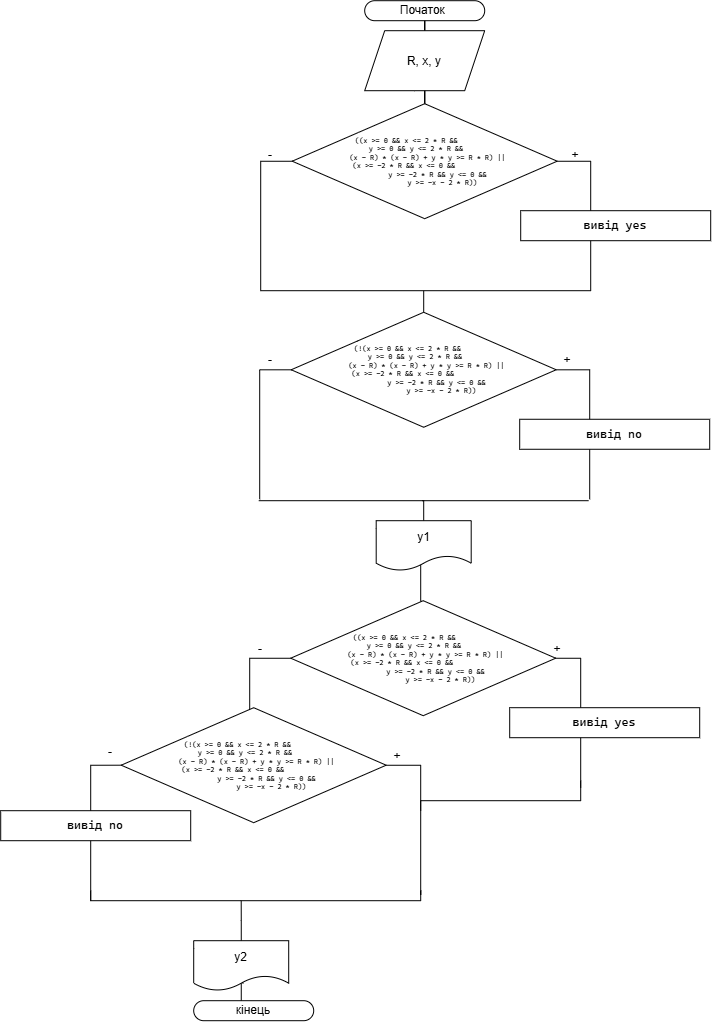

The diagram above was exported from draw.io. Its source (the exported page's mxGraphModel, read from the mxfile embedded in the PNG):
<mxGraphModel dx="1944" dy="590" grid="1" gridSize="10" guides="1" tooltips="1" connect="1" arrows="1" fold="1" page="1" pageScale="1" pageWidth="827" pageHeight="1169" math="0" shadow="0">
  <root>
    <mxCell id="0" />
    <mxCell id="1" parent="0" />
    <mxCell id="Qa3gIyGjmxZDmwBzGlKa-4" edge="1" parent="1" source="Qa3gIyGjmxZDmwBzGlKa-1" style="edgeStyle=orthogonalEdgeStyle;rounded=0;orthogonalLoop=1;jettySize=auto;html=1;endArrow=none;endFill=0;" target="Qa3gIyGjmxZDmwBzGlKa-3" value="">
      <mxGeometry relative="1" as="geometry" />
    </mxCell>
    <mxCell id="Qa3gIyGjmxZDmwBzGlKa-1" parent="1" style="rounded=1;whiteSpace=wrap;html=1;arcSize=50;" value="Початок&amp;nbsp;" vertex="1">
      <mxGeometry height="20" width="120" x="294" y="60" as="geometry" />
    </mxCell>
    <mxCell id="Qa3gIyGjmxZDmwBzGlKa-6" edge="1" parent="1" source="Qa3gIyGjmxZDmwBzGlKa-3" style="edgeStyle=orthogonalEdgeStyle;rounded=0;orthogonalLoop=1;jettySize=auto;html=1;endArrow=none;endFill=0;" target="Qa3gIyGjmxZDmwBzGlKa-5" value="">
      <mxGeometry relative="1" as="geometry" />
    </mxCell>
    <mxCell id="Qa3gIyGjmxZDmwBzGlKa-3" parent="1" style="shape=parallelogram;perimeter=parallelogramPerimeter;whiteSpace=wrap;html=1;shapeInside=1;fixedSize=1;rounded=1;arcSize=0;" value="R, x, y" vertex="1">
      <mxGeometry height="60" width="120" x="294" y="90" as="geometry" />
    </mxCell>
    <mxCell id="Qa3gIyGjmxZDmwBzGlKa-7" edge="1" parent="1" source="Qa3gIyGjmxZDmwBzGlKa-5" style="edgeStyle=orthogonalEdgeStyle;rounded=0;orthogonalLoop=1;jettySize=auto;html=1;endArrow=none;endFill=0;">
      <mxGeometry relative="1" as="geometry">
        <Array as="points">
          <mxPoint x="430" y="190" />
        </Array>
        <mxPoint x="430" y="240" as="targetPoint" />
      </mxGeometry>
    </mxCell>
    <mxCell id="AyEjcajhAtydJ_kWxNW2-3" edge="1" parent="1" source="Qa3gIyGjmxZDmwBzGlKa-5" style="edgeStyle=orthogonalEdgeStyle;rounded=0;orthogonalLoop=1;jettySize=auto;html=1;endArrow=none;endFill=0;">
      <mxGeometry relative="1" as="geometry">
        <Array as="points">
          <mxPoint x="520" y="220.5" />
        </Array>
        <mxPoint x="520" y="350" as="targetPoint" />
      </mxGeometry>
    </mxCell>
    <mxCell id="AyEjcajhAtydJ_kWxNW2-4" edge="1" parent="1" source="Qa3gIyGjmxZDmwBzGlKa-5" style="edgeStyle=orthogonalEdgeStyle;rounded=0;orthogonalLoop=1;jettySize=auto;html=1;endArrow=none;endFill=0;">
      <mxGeometry relative="1" as="geometry">
        <mxPoint x="190" y="350" as="targetPoint" />
      </mxGeometry>
    </mxCell>
    <mxCell id="Qa3gIyGjmxZDmwBzGlKa-5" parent="1" style="rhombus;whiteSpace=wrap;html=1;shapeInside=1;rounded=1;arcSize=0;fontSize=7;align=left;" value="&lt;pre style=&quot;font-family: &amp;quot;Cascadia Mono&amp;quot;;&quot;&gt;&lt;span style=&quot;color: rgb(0, 0, 0);&quot;&gt;(&lt;/span&gt;(x &amp;gt;= 0 &amp;amp;&amp;amp; x &amp;lt;= 2 * R &amp;amp;&amp;amp;&lt;br&gt;        y &amp;gt;= 0 &amp;amp;&amp;amp; y &amp;lt;= 2 * R &amp;amp;&amp;amp;&lt;br&gt;        (x - R) * (x - R) + y * y &amp;gt;= R * R) ||&lt;br&gt;        (x &amp;gt;= -2 * R &amp;amp;&amp;amp; x &amp;lt;= 0 &amp;amp;&amp;amp;&lt;br&gt;            y &amp;gt;= -2 * R &amp;amp;&amp;amp; y &amp;lt;= 0 &amp;amp;&amp;amp;&lt;br&gt;            y &amp;gt;= -x - 2 * R))&lt;/pre&gt;" vertex="1">
      <mxGeometry height="115" width="265" x="221.5" y="163" as="geometry" />
    </mxCell>
    <mxCell id="Qa3gIyGjmxZDmwBzGlKa-8" parent="1" style="rounded=0;whiteSpace=wrap;html=1;" value="&lt;pre style=&quot;font-family: &amp;quot;Cascadia Mono&amp;quot;; font-size: 9pt;&quot;&gt;вивід yes&lt;/pre&gt;" vertex="1">
      <mxGeometry height="30" width="190" x="450" y="270" as="geometry" />
    </mxCell>
    <mxCell id="Qa3gIyGjmxZDmwBzGlKa-15" edge="1" parent="1" style="endArrow=none;html=1;rounded=0;" value="">
      <mxGeometry height="50" relative="1" width="50" as="geometry">
        <mxPoint x="190" y="350" as="sourcePoint" />
        <mxPoint x="520" y="350" as="targetPoint" />
      </mxGeometry>
    </mxCell>
    <mxCell id="Qa3gIyGjmxZDmwBzGlKa-38" edge="1" parent="1" source="Qa3gIyGjmxZDmwBzGlKa-37" style="edgeStyle=orthogonalEdgeStyle;rounded=0;orthogonalLoop=1;jettySize=auto;html=1;endArrow=none;endFill=0;exitX=0.501;exitY=0.854;exitDx=0;exitDy=0;exitPerimeter=0;entryX=0.493;entryY=0.016;entryDx=0;entryDy=0;entryPerimeter=0;" target="AyEjcajhAtydJ_kWxNW2-19">
      <mxGeometry relative="1" as="geometry">
        <Array as="points">
          <mxPoint x="350" y="622.7" />
          <mxPoint x="350" y="660" />
          <mxPoint x="350.6" y="660" />
        </Array>
        <mxPoint x="345.5" y="660" as="targetPoint" />
      </mxGeometry>
    </mxCell>
    <mxCell id="AyEjcajhAtydJ_kWxNW2-13" edge="1" parent="1" source="Qa3gIyGjmxZDmwBzGlKa-37" style="edgeStyle=orthogonalEdgeStyle;rounded=0;orthogonalLoop=1;jettySize=auto;html=1;endArrow=none;endFill=0;">
      <mxGeometry relative="1" as="geometry">
        <mxPoint x="351.5" y="560" as="targetPoint" />
      </mxGeometry>
    </mxCell>
    <mxCell id="Qa3gIyGjmxZDmwBzGlKa-37" parent="1" style="shape=document;whiteSpace=wrap;html=1;boundedLbl=1;" value="y1" vertex="1">
      <mxGeometry height="50" width="95" x="305.5" y="580" as="geometry" />
    </mxCell>
    <mxCell id="Qa3gIyGjmxZDmwBzGlKa-69" edge="1" parent="1" source="Qa3gIyGjmxZDmwBzGlKa-68" style="edgeStyle=orthogonalEdgeStyle;rounded=0;orthogonalLoop=1;jettySize=auto;html=1;endArrow=none;endFill=0;exitX=0.518;exitY=0.854;exitDx=0;exitDy=0;exitPerimeter=0;">
      <mxGeometry relative="1" as="geometry">
        <Array as="points">
          <mxPoint x="172.21" y="1032.68" />
          <mxPoint x="170.53" y="1032.68" />
          <mxPoint x="170.53" y="1070" />
        </Array>
        <mxPoint x="177" y="1070" as="targetPoint" />
      </mxGeometry>
    </mxCell>
    <mxCell id="AyEjcajhAtydJ_kWxNW2-31" edge="1" parent="1" source="Qa3gIyGjmxZDmwBzGlKa-68" style="edgeStyle=orthogonalEdgeStyle;rounded=0;orthogonalLoop=1;jettySize=auto;html=1;endArrow=none;endFill=0;">
      <mxGeometry relative="1" as="geometry">
        <mxPoint x="170.5" y="960" as="targetPoint" />
      </mxGeometry>
    </mxCell>
    <mxCell id="Qa3gIyGjmxZDmwBzGlKa-68" parent="1" style="shape=document;whiteSpace=wrap;html=1;boundedLbl=1;" value="y2" vertex="1">
      <mxGeometry height="50" width="95" x="123" y="1000" as="geometry" />
    </mxCell>
    <mxCell id="Qa3gIyGjmxZDmwBzGlKa-70" parent="1" style="rounded=1;whiteSpace=wrap;html=1;arcSize=50;" value="кінець" vertex="1">
      <mxGeometry height="20" width="120" x="123" y="1060" as="geometry" />
    </mxCell>
    <mxCell id="Qa3gIyGjmxZDmwBzGlKa-74" parent="1" style="text;html=1;whiteSpace=wrap;strokeColor=none;fillColor=none;align=center;verticalAlign=middle;rounded=0;" value="+" vertex="1">
      <mxGeometry height="40" width="54" x="470" y="400" as="geometry" />
    </mxCell>
    <mxCell id="Qa3gIyGjmxZDmwBzGlKa-76" parent="1" style="text;html=1;whiteSpace=wrap;strokeColor=none;fillColor=none;align=center;verticalAlign=middle;rounded=0;" value="+" vertex="1">
      <mxGeometry height="30" width="60" x="475" y="200" as="geometry" />
    </mxCell>
    <mxCell id="Qa3gIyGjmxZDmwBzGlKa-78" parent="1" style="text;html=1;whiteSpace=wrap;strokeColor=none;fillColor=none;align=center;verticalAlign=middle;rounded=0;" value="-" vertex="1">
      <mxGeometry height="30" width="60" x="170" y="200" as="geometry" />
    </mxCell>
    <mxCell id="Qa3gIyGjmxZDmwBzGlKa-79" parent="1" style="text;html=1;whiteSpace=wrap;strokeColor=none;fillColor=none;align=center;verticalAlign=middle;rounded=0;" value="-" vertex="1">
      <mxGeometry height="30" width="60" x="170" y="405" as="geometry" />
    </mxCell>
    <mxCell id="AyEjcajhAtydJ_kWxNW2-5" edge="1" parent="1" source="AyEjcajhAtydJ_kWxNW2-8" style="edgeStyle=orthogonalEdgeStyle;rounded=0;orthogonalLoop=1;jettySize=auto;html=1;endArrow=none;endFill=0;">
      <mxGeometry relative="1" as="geometry">
        <Array as="points">
          <mxPoint x="429" y="398.57" />
        </Array>
        <mxPoint x="429" y="448.57" as="targetPoint" />
      </mxGeometry>
    </mxCell>
    <mxCell id="AyEjcajhAtydJ_kWxNW2-6" edge="1" parent="1" source="AyEjcajhAtydJ_kWxNW2-8" style="edgeStyle=orthogonalEdgeStyle;rounded=0;orthogonalLoop=1;jettySize=auto;html=1;endArrow=none;endFill=0;">
      <mxGeometry relative="1" as="geometry">
        <Array as="points">
          <mxPoint x="519" y="429.07" />
        </Array>
        <mxPoint x="519" y="558.5699999999999" as="targetPoint" />
      </mxGeometry>
    </mxCell>
    <mxCell id="AyEjcajhAtydJ_kWxNW2-7" edge="1" parent="1" source="AyEjcajhAtydJ_kWxNW2-8" style="edgeStyle=orthogonalEdgeStyle;rounded=0;orthogonalLoop=1;jettySize=auto;html=1;endArrow=none;endFill=0;">
      <mxGeometry relative="1" as="geometry">
        <mxPoint x="189" y="558.5699999999999" as="targetPoint" />
      </mxGeometry>
    </mxCell>
    <mxCell id="AyEjcajhAtydJ_kWxNW2-11" edge="1" parent="1" source="AyEjcajhAtydJ_kWxNW2-8" style="edgeStyle=orthogonalEdgeStyle;rounded=0;orthogonalLoop=1;jettySize=auto;html=1;exitX=0.5;exitY=0;exitDx=0;exitDy=0;endArrow=none;endFill=0;">
      <mxGeometry relative="1" as="geometry">
        <mxPoint x="353" y="350" as="targetPoint" />
      </mxGeometry>
    </mxCell>
    <mxCell id="AyEjcajhAtydJ_kWxNW2-8" parent="1" style="rhombus;whiteSpace=wrap;html=1;shapeInside=1;rounded=1;arcSize=0;fontSize=7;align=left;" value="&lt;pre style=&quot;font-family: &amp;quot;Cascadia Mono&amp;quot;;&quot;&gt;&lt;span style=&quot;color: rgb(0, 0, 0);&quot;&gt;(!&lt;/span&gt;(x &amp;gt;= 0 &amp;amp;&amp;amp; x &amp;lt;= 2 * R &amp;amp;&amp;amp;&lt;br&gt;        y &amp;gt;= 0 &amp;amp;&amp;amp; y &amp;lt;= 2 * R &amp;amp;&amp;amp;&lt;br&gt;        (x - R) * (x - R) + y * y &amp;gt;= R * R) ||&lt;br&gt;        (x &amp;gt;= -2 * R &amp;amp;&amp;amp; x &amp;lt;= 0 &amp;amp;&amp;amp;&lt;br&gt;            y &amp;gt;= -2 * R &amp;amp;&amp;amp; y &amp;lt;= 0 &amp;amp;&amp;amp;&lt;br&gt;            y &amp;gt;= -x - 2 * R))&lt;/pre&gt;" vertex="1">
      <mxGeometry height="115" width="265" x="220.5" y="371.57" as="geometry" />
    </mxCell>
    <mxCell id="AyEjcajhAtydJ_kWxNW2-9" parent="1" style="rounded=0;whiteSpace=wrap;html=1;" value="&lt;pre style=&quot;font-family: &amp;quot;Cascadia Mono&amp;quot;; font-size: 9pt;&quot;&gt;вивід no&lt;/pre&gt;" vertex="1">
      <mxGeometry height="30" width="190" x="449" y="478.57" as="geometry" />
    </mxCell>
    <mxCell id="AyEjcajhAtydJ_kWxNW2-10" edge="1" parent="1" style="endArrow=none;html=1;rounded=0;" value="">
      <mxGeometry height="50" relative="1" width="50" as="geometry">
        <mxPoint x="188" y="560" as="sourcePoint" />
        <mxPoint x="518" y="560" as="targetPoint" />
      </mxGeometry>
    </mxCell>
    <mxCell id="AyEjcajhAtydJ_kWxNW2-14" parent="1" style="text;html=1;whiteSpace=wrap;strokeColor=none;fillColor=none;align=center;verticalAlign=middle;rounded=0;" value="+" vertex="1">
      <mxGeometry height="40" width="54" x="460" y="688.4300000000001" as="geometry" />
    </mxCell>
    <mxCell id="AyEjcajhAtydJ_kWxNW2-15" parent="1" style="text;html=1;whiteSpace=wrap;strokeColor=none;fillColor=none;align=center;verticalAlign=middle;rounded=0;" value="-" vertex="1">
      <mxGeometry height="30" width="60" x="160" y="693.4300000000001" as="geometry" />
    </mxCell>
    <mxCell id="AyEjcajhAtydJ_kWxNW2-16" edge="1" parent="1" source="AyEjcajhAtydJ_kWxNW2-19" style="edgeStyle=orthogonalEdgeStyle;rounded=0;orthogonalLoop=1;jettySize=auto;html=1;endArrow=none;endFill=0;">
      <mxGeometry relative="1" as="geometry">
        <Array as="points">
          <mxPoint x="419" y="687" />
        </Array>
        <mxPoint x="419" y="737" as="targetPoint" />
      </mxGeometry>
    </mxCell>
    <mxCell id="AyEjcajhAtydJ_kWxNW2-17" edge="1" parent="1" source="AyEjcajhAtydJ_kWxNW2-19" style="edgeStyle=orthogonalEdgeStyle;rounded=0;orthogonalLoop=1;jettySize=auto;html=1;endArrow=none;endFill=0;">
      <mxGeometry relative="1" as="geometry">
        <Array as="points">
          <mxPoint x="510" y="717.49" />
          <mxPoint x="510" y="847" />
        </Array>
        <mxPoint x="510" y="847" as="targetPoint" />
      </mxGeometry>
    </mxCell>
    <mxCell id="AyEjcajhAtydJ_kWxNW2-18" edge="1" parent="1" source="AyEjcajhAtydJ_kWxNW2-19" style="edgeStyle=orthogonalEdgeStyle;rounded=0;orthogonalLoop=1;jettySize=auto;html=1;endArrow=none;endFill=0;">
      <mxGeometry relative="1" as="geometry">
        <mxPoint x="179" y="847" as="targetPoint" />
      </mxGeometry>
    </mxCell>
    <mxCell id="AyEjcajhAtydJ_kWxNW2-19" parent="1" style="rhombus;whiteSpace=wrap;html=1;shapeInside=1;rounded=1;arcSize=0;fontSize=7;align=left;" value="&lt;pre style=&quot;font-family: &amp;quot;Cascadia Mono&amp;quot;;&quot;&gt;&lt;span style=&quot;color: rgb(0, 0, 0);&quot;&gt;(&lt;/span&gt;(x &amp;gt;= 0 &amp;amp;&amp;amp; x &amp;lt;= 2 * R &amp;amp;&amp;amp;&lt;br&gt;        y &amp;gt;= 0 &amp;amp;&amp;amp; y &amp;lt;= 2 * R &amp;amp;&amp;amp;&lt;br&gt;        (x - R) * (x - R) + y * y &amp;gt;= R * R) ||&lt;br&gt;        (x &amp;gt;= -2 * R &amp;amp;&amp;amp; x &amp;lt;= 0 &amp;amp;&amp;amp;&lt;br&gt;            y &amp;gt;= -2 * R &amp;amp;&amp;amp; y &amp;lt;= 0 &amp;amp;&amp;amp;&lt;br&gt;            y &amp;gt;= -x - 2 * R))&lt;/pre&gt;" vertex="1">
      <mxGeometry height="115" width="265" x="220" y="660" as="geometry" />
    </mxCell>
    <mxCell id="AyEjcajhAtydJ_kWxNW2-20" parent="1" style="rounded=0;whiteSpace=wrap;html=1;" value="&lt;pre style=&quot;font-family: &amp;quot;Cascadia Mono&amp;quot;; font-size: 9pt;&quot;&gt;вивід yes&lt;/pre&gt;" vertex="1">
      <mxGeometry height="30" width="190" x="439" y="767" as="geometry" />
    </mxCell>
    <mxCell id="AyEjcajhAtydJ_kWxNW2-21" edge="1" parent="1" style="endArrow=none;html=1;rounded=0;edgeStyle=orthogonalEdgeStyle;" value="">
      <mxGeometry height="50" relative="1" width="50" as="geometry">
        <Array as="points">
          <mxPoint x="510.02" y="860" />
        </Array>
        <mxPoint x="350" y="870" as="sourcePoint" />
        <mxPoint x="510" y="840" as="targetPoint" />
      </mxGeometry>
    </mxCell>
    <mxCell id="AyEjcajhAtydJ_kWxNW2-22" parent="1" style="text;html=1;whiteSpace=wrap;strokeColor=none;fillColor=none;align=center;verticalAlign=middle;rounded=0;" value="+" vertex="1">
      <mxGeometry height="40" width="54" x="300" y="795.4300000000001" as="geometry" />
    </mxCell>
    <mxCell id="AyEjcajhAtydJ_kWxNW2-23" parent="1" style="text;html=1;whiteSpace=wrap;strokeColor=none;fillColor=none;align=center;verticalAlign=middle;rounded=0;" value="-" vertex="1">
      <mxGeometry height="30" width="60" x="10" y="797.0000000000001" as="geometry" />
    </mxCell>
    <mxCell id="AyEjcajhAtydJ_kWxNW2-24" edge="1" parent="1" source="AyEjcajhAtydJ_kWxNW2-27" style="edgeStyle=orthogonalEdgeStyle;rounded=0;orthogonalLoop=1;jettySize=auto;html=1;endArrow=none;endFill=0;">
      <mxGeometry relative="1" as="geometry">
        <Array as="points">
          <mxPoint x="259" y="794" />
        </Array>
        <mxPoint x="259" y="844" as="targetPoint" />
      </mxGeometry>
    </mxCell>
    <mxCell id="AyEjcajhAtydJ_kWxNW2-25" edge="1" parent="1" source="AyEjcajhAtydJ_kWxNW2-27" style="edgeStyle=orthogonalEdgeStyle;rounded=0;orthogonalLoop=1;jettySize=auto;html=1;endArrow=none;endFill=0;">
      <mxGeometry relative="1" as="geometry">
        <Array as="points">
          <mxPoint x="350" y="824.5" />
          <mxPoint x="350" y="954" />
        </Array>
        <mxPoint x="350" y="950" as="targetPoint" />
      </mxGeometry>
    </mxCell>
    <mxCell id="AyEjcajhAtydJ_kWxNW2-26" edge="1" parent="1" source="AyEjcajhAtydJ_kWxNW2-27" style="edgeStyle=orthogonalEdgeStyle;rounded=0;orthogonalLoop=1;jettySize=auto;html=1;endArrow=none;endFill=0;exitX=0;exitY=0.5;exitDx=0;exitDy=0;">
      <mxGeometry relative="1" as="geometry">
        <Array as="points">
          <mxPoint x="20" y="824.5" />
        </Array>
        <mxPoint x="50" y="820" as="sourcePoint" />
        <mxPoint x="20" y="960" as="targetPoint" />
      </mxGeometry>
    </mxCell>
    <mxCell id="AyEjcajhAtydJ_kWxNW2-27" parent="1" style="rhombus;whiteSpace=wrap;html=1;shapeInside=1;rounded=1;arcSize=0;fontSize=7;align=left;" value="&lt;pre style=&quot;font-family: &amp;quot;Cascadia Mono&amp;quot;;&quot;&gt;&lt;span style=&quot;color: rgb(0, 0, 0);&quot;&gt;(!&lt;/span&gt;(x &amp;gt;= 0 &amp;amp;&amp;amp; x &amp;lt;= 2 * R &amp;amp;&amp;amp;&lt;br&gt;        y &amp;gt;= 0 &amp;amp;&amp;amp; y &amp;lt;= 2 * R &amp;amp;&amp;amp;&lt;br&gt;        (x - R) * (x - R) + y * y &amp;gt;= R * R) ||&lt;br&gt;        (x &amp;gt;= -2 * R &amp;amp;&amp;amp; x &amp;lt;= 0 &amp;amp;&amp;amp;&lt;br&gt;            y &amp;gt;= -2 * R &amp;amp;&amp;amp; y &amp;lt;= 0 &amp;amp;&amp;amp;&lt;br&gt;            y &amp;gt;= -x - 2 * R))&lt;/pre&gt;" vertex="1">
      <mxGeometry height="115" width="265" x="50.5" y="767" as="geometry" />
    </mxCell>
    <mxCell id="AyEjcajhAtydJ_kWxNW2-28" parent="1" style="rounded=0;whiteSpace=wrap;html=1;" value="&lt;pre style=&quot;font-family: &amp;quot;Cascadia Mono&amp;quot;; font-size: 9pt;&quot;&gt;вивід no&lt;/pre&gt;" vertex="1">
      <mxGeometry height="30" width="190" x="-70" y="870" as="geometry" />
    </mxCell>
    <mxCell id="AyEjcajhAtydJ_kWxNW2-29" edge="1" parent="1" style="endArrow=none;html=1;rounded=0;edgeStyle=orthogonalEdgeStyle;" value="">
      <mxGeometry height="50" relative="1" width="50" as="geometry">
        <Array as="points">
          <mxPoint x="20" y="960.03" />
          <mxPoint x="350" y="960.03" />
        </Array>
        <mxPoint x="20" y="950" as="sourcePoint" />
        <mxPoint x="350" y="950" as="targetPoint" />
      </mxGeometry>
    </mxCell>
  </root>
</mxGraphModel>